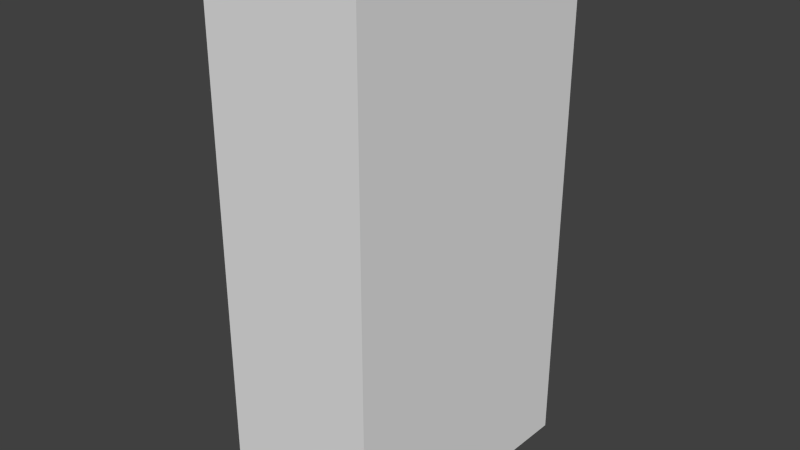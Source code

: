 # Source: haus.blend  (saved by Blender 2.72.0; exported with 4.5.12 LTS)
import bpy
from mathutils import Matrix  # noqa: F401  (used for matrix-valued properties, if any)

bpy.ops.wm.read_factory_settings(use_empty=True)
scene = bpy.context.scene
scene.name = 'Scene'

# ---- collections
col_collection_1 = bpy.data.collections.new('Collection 1'); scene.collection.children.link(col_collection_1)

# ---- materials (node trees are filled in below, after node groups)
mat_material_001 = bpy.data.materials.new('Material.001')
mat_material_001.alpha_threshold = 0.0
mat_material_001.use_transparent_shadow = False
mat_material_001.roughness = 0.5

# ---- material node trees

# ---- world
world_world = bpy.data.worlds.new('World'); scene.world = world_world
world_world.color = (0.05088, 0.05088, 0.05088)
world_world.use_sun_shadow = False
world_world.sun_shadow_jitter_overblur = 0.0
world_world.cycles.sampling_method = 'MANUAL'
world_world.cycles.sample_map_resolution = 256

# ---- meshes
me_cube = bpy.data.meshes.new('Cube')
me_cube.from_pydata([(-0.9347, 1.018, 2.767), (-1.05, -0.9808, 2.759), (0.9486, -1.022, 2.749), (1.064, 0.9764, 2.757), (-0.9486, 1.022, -1.043), (-1.064, -0.9764, -1.051), (0.9347, -1.018, -1.061), (1.05, 0.9808, -1.053)], [], [(4, 5, 1, 0), (5, 6, 2, 1), (6, 7, 3, 2), (7, 4, 0, 3), (0, 1, 2, 3), (7, 6, 5, 4)])
_uv = me_cube.uv_layers.new(name='UVMap')
_uv.uv.foreach_set('vector', [-0.004425, 0.0, 0.9956, 0.0, 0.9956, 1.0, -0.004425, 1.0, 0.0, 0.0, 1.0, 0.0, 1.0, 1.0, 0.0, 1.0, 0.0, 0.0, 1.0, 0.0, 1.0, 1.0, 0.0, 1.0, 0.0, 0.0, 1.0, 0.0, 1.0, 1.0, 0.0, 1.0, 0.0, 0.0, 1.0, 0.0, 1.0, 1.0, 0.0, 1.0, 0.0, 0.0, 1.0, 0.0, 1.0, 1.0, 0.0, 1.0])
me_cube.materials.append(mat_material_001)
me_cube.use_remesh_preserve_volume = False
me_cube.use_remesh_preserve_attributes = False
me_cube.use_mirror_vertex_groups = False
me_cube.update()

# ---- objects
ob_cube = bpy.data.objects.new('Cube', me_cube)

# ---- transforms, parenting, visibility, modifiers, constraints
ob_cube.location = (-0.00726, -0.006034, 6.805)
ob_cube.scale = (3.837, 6.388, 6.375)
ob_cube.lineart.crease_threshold = 0.0

# ---- collection membership
col_collection_1.objects.link(ob_cube)

# ---- scene / render settings (as saved in the file)
scene.frame_start = 1; scene.frame_end = 250; scene.frame_set(1)
scene.render.engine = 'BLENDER_EEVEE_NEXT'
scene.render.resolution_percentage = 50
scene.render.dither_intensity = 0.0
scene.cycles.use_denoising = False
scene.cycles.samples = 10
scene.cycles.sampling_pattern = 'TABULATED_SOBOL'
scene.cycles.light_sampling_threshold = 0.0
scene.cycles.use_adaptive_sampling = False
scene.cycles.use_light_tree = False
scene.cycles.blur_glossy = 0.0
scene.cycles.pixel_filter_type = 'GAUSSIAN'
scene.cycles.sample_clamp_indirect = 0.0
scene.view_settings.view_transform = 'Standard'
bpy.context.view_layer.update()

# ---- added for rendering (the .blend has no active camera and no usable light): camera, sun
cam_auto = bpy.data.cameras.new('AutoCamera')
cam_auto.lens = 50.0
cam_auto.sensor_width = 36.0
cam_auto.clip_end = 1000.0
ob_auto_camera = bpy.data.objects.new('AutoCamera', cam_auto)
scene.collection.objects.link(ob_auto_camera)
ob_auto_camera.location = (26.6931, -32.0465, 33.6017)
ob_auto_camera.rotation_euler = (1.09748, -7.21219e-08, 0.694738)
scene.camera = ob_auto_camera
light_auto_sun = bpy.data.lights.new('AutoSun', 'SUN')
light_auto_sun.energy = 3.0
light_auto_sun.angle = 0.0523599
ob_auto_sun = bpy.data.objects.new('AutoSun', light_auto_sun)
scene.collection.objects.link(ob_auto_sun)
ob_auto_sun.rotation_euler = (0.872665, 0.174533, 0.523599)
bpy.context.view_layer.update()

